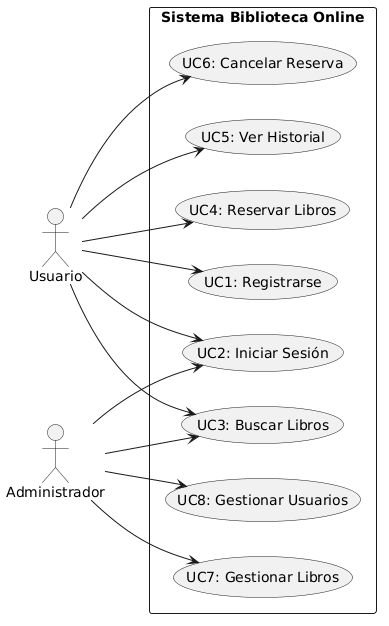

The diagram above was rendered by PlantUML. Its source (embedded in the PNG):
@startuml
left to right direction
actor "Usuario" as user
actor "Administrador" as admin

rectangle "Sistema Biblioteca Online" {
  
  usecase "UC1: Registrarse" as UC1
  usecase "UC2: Iniciar Sesión" as UC2
  usecase "UC3: Buscar Libros" as UC3
  usecase "UC4: Reservar Libros" as UC4
  usecase "UC5: Ver Historial" as UC5
  usecase "UC6: Cancelar Reserva" as UC6
  usecase "UC7: Gestionar Libros" as UC7
  usecase "UC8: Gestionar Usuarios" as UC8
  
  user --> UC1
  user --> UC2
  user --> UC3
  user --> UC4
  user --> UC5
  user --> UC6
  
  admin --> UC2
  admin --> UC3
  admin --> UC7
  admin --> UC8
}
@enduml